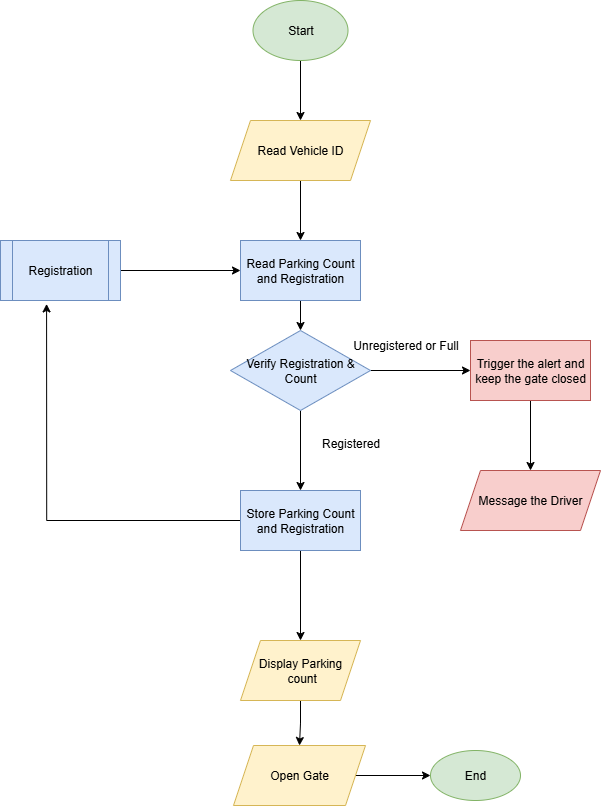

The diagram above was exported from draw.io. Its source (the exported page's mxGraphModel, read from the mxfile embedded in the PNG):
<mxGraphModel dx="858" dy="1068" grid="1" gridSize="10" guides="1" tooltips="1" connect="1" arrows="1" fold="1" page="1" pageScale="1" pageWidth="850" pageHeight="1100" math="0" shadow="0">
  <root>
    <mxCell id="0" />
    <mxCell id="1" parent="0" />
    <mxCell id="UfAPCVfafdLjMKs81Pv9-14" style="edgeStyle=orthogonalEdgeStyle;rounded=0;orthogonalLoop=1;jettySize=auto;html=1;entryX=0.5;entryY=0;entryDx=0;entryDy=0;" edge="1" parent="1" source="UfAPCVfafdLjMKs81Pv9-1" target="UfAPCVfafdLjMKs81Pv9-2">
      <mxGeometry relative="1" as="geometry" />
    </mxCell>
    <mxCell id="UfAPCVfafdLjMKs81Pv9-1" value="Start" style="ellipse;whiteSpace=wrap;html=1;fillColor=#d5e8d4;strokeColor=#82b366;" vertex="1" parent="1">
      <mxGeometry x="312.5" y="50" width="95" height="60" as="geometry" />
    </mxCell>
    <mxCell id="UfAPCVfafdLjMKs81Pv9-13" style="edgeStyle=orthogonalEdgeStyle;rounded=0;orthogonalLoop=1;jettySize=auto;html=1;exitX=0.5;exitY=1;exitDx=0;exitDy=0;entryX=0.5;entryY=0;entryDx=0;entryDy=0;" edge="1" parent="1" source="UfAPCVfafdLjMKs81Pv9-2" target="UfAPCVfafdLjMKs81Pv9-3">
      <mxGeometry relative="1" as="geometry" />
    </mxCell>
    <mxCell id="UfAPCVfafdLjMKs81Pv9-2" value="Read Vehicle ID" style="shape=parallelogram;perimeter=parallelogramPerimeter;whiteSpace=wrap;html=1;fixedSize=1;fillColor=#fff2cc;strokeColor=#d6b656;" vertex="1" parent="1">
      <mxGeometry x="290" y="170" width="140" height="60" as="geometry" />
    </mxCell>
    <mxCell id="UfAPCVfafdLjMKs81Pv9-11" style="edgeStyle=orthogonalEdgeStyle;rounded=0;orthogonalLoop=1;jettySize=auto;html=1;exitX=0.5;exitY=1;exitDx=0;exitDy=0;entryX=0.5;entryY=0;entryDx=0;entryDy=0;" edge="1" parent="1" source="UfAPCVfafdLjMKs81Pv9-3" target="UfAPCVfafdLjMKs81Pv9-4">
      <mxGeometry relative="1" as="geometry" />
    </mxCell>
    <mxCell id="UfAPCVfafdLjMKs81Pv9-3" value="Read Parking Count and Registration" style="rounded=0;whiteSpace=wrap;html=1;fillColor=#dae8fc;strokeColor=#6c8ebf;" vertex="1" parent="1">
      <mxGeometry x="300" y="290" width="120" height="60" as="geometry" />
    </mxCell>
    <mxCell id="UfAPCVfafdLjMKs81Pv9-9" style="edgeStyle=orthogonalEdgeStyle;rounded=0;orthogonalLoop=1;jettySize=auto;html=1;exitX=1;exitY=0.5;exitDx=0;exitDy=0;entryX=0;entryY=0.5;entryDx=0;entryDy=0;" edge="1" parent="1" source="UfAPCVfafdLjMKs81Pv9-4" target="UfAPCVfafdLjMKs81Pv9-6">
      <mxGeometry relative="1" as="geometry" />
    </mxCell>
    <mxCell id="UfAPCVfafdLjMKs81Pv9-10" style="edgeStyle=orthogonalEdgeStyle;rounded=0;orthogonalLoop=1;jettySize=auto;html=1;exitX=0.5;exitY=1;exitDx=0;exitDy=0;entryX=0.5;entryY=0;entryDx=0;entryDy=0;" edge="1" parent="1" source="UfAPCVfafdLjMKs81Pv9-4" target="UfAPCVfafdLjMKs81Pv9-5">
      <mxGeometry relative="1" as="geometry" />
    </mxCell>
    <mxCell id="UfAPCVfafdLjMKs81Pv9-4" value="Verify Registration &amp;amp; Count" style="rhombus;whiteSpace=wrap;html=1;fillColor=#dae8fc;strokeColor=#6c8ebf;" vertex="1" parent="1">
      <mxGeometry x="290" y="380" width="140" height="80" as="geometry" />
    </mxCell>
    <mxCell id="UfAPCVfafdLjMKs81Pv9-17" style="edgeStyle=orthogonalEdgeStyle;rounded=0;orthogonalLoop=1;jettySize=auto;html=1;exitX=0;exitY=0.5;exitDx=0;exitDy=0;entryX=0.384;entryY=1.057;entryDx=0;entryDy=0;entryPerimeter=0;" edge="1" parent="1" source="UfAPCVfafdLjMKs81Pv9-5" target="UfAPCVfafdLjMKs81Pv9-15">
      <mxGeometry relative="1" as="geometry">
        <mxPoint x="90" y="570.3333333333333" as="targetPoint" />
      </mxGeometry>
    </mxCell>
    <mxCell id="UfAPCVfafdLjMKs81Pv9-21" style="edgeStyle=orthogonalEdgeStyle;rounded=0;orthogonalLoop=1;jettySize=auto;html=1;exitX=0.5;exitY=1;exitDx=0;exitDy=0;" edge="1" parent="1" source="UfAPCVfafdLjMKs81Pv9-5" target="UfAPCVfafdLjMKs81Pv9-20">
      <mxGeometry relative="1" as="geometry" />
    </mxCell>
    <mxCell id="UfAPCVfafdLjMKs81Pv9-5" value="Store Parking Count and Registration" style="rounded=0;whiteSpace=wrap;html=1;fillColor=#dae8fc;strokeColor=#6c8ebf;" vertex="1" parent="1">
      <mxGeometry x="300" y="540" width="120" height="60" as="geometry" />
    </mxCell>
    <mxCell id="UfAPCVfafdLjMKs81Pv9-8" style="edgeStyle=orthogonalEdgeStyle;rounded=0;orthogonalLoop=1;jettySize=auto;html=1;exitX=0.5;exitY=1;exitDx=0;exitDy=0;entryX=0.5;entryY=0;entryDx=0;entryDy=0;" edge="1" parent="1" source="UfAPCVfafdLjMKs81Pv9-6" target="UfAPCVfafdLjMKs81Pv9-7">
      <mxGeometry relative="1" as="geometry" />
    </mxCell>
    <mxCell id="UfAPCVfafdLjMKs81Pv9-6" value="Trigger the alert and keep the gate closed" style="rounded=0;whiteSpace=wrap;html=1;fillColor=#f8cecc;strokeColor=#b85450;" vertex="1" parent="1">
      <mxGeometry x="530" y="390" width="120" height="60" as="geometry" />
    </mxCell>
    <mxCell id="UfAPCVfafdLjMKs81Pv9-7" value="Message the Driver" style="shape=parallelogram;perimeter=parallelogramPerimeter;whiteSpace=wrap;html=1;fixedSize=1;fillColor=#f8cecc;strokeColor=#b85450;" vertex="1" parent="1">
      <mxGeometry x="520" y="520" width="140" height="60" as="geometry" />
    </mxCell>
    <mxCell id="UfAPCVfafdLjMKs81Pv9-16" style="edgeStyle=orthogonalEdgeStyle;rounded=0;orthogonalLoop=1;jettySize=auto;html=1;entryX=0;entryY=0.5;entryDx=0;entryDy=0;" edge="1" parent="1" source="UfAPCVfafdLjMKs81Pv9-15" target="UfAPCVfafdLjMKs81Pv9-3">
      <mxGeometry relative="1" as="geometry" />
    </mxCell>
    <mxCell id="UfAPCVfafdLjMKs81Pv9-15" value="Registration" style="shape=process;whiteSpace=wrap;html=1;backgroundOutline=1;fillColor=#dae8fc;strokeColor=#6c8ebf;" vertex="1" parent="1">
      <mxGeometry x="60" y="290" width="120" height="60" as="geometry" />
    </mxCell>
    <mxCell id="UfAPCVfafdLjMKs81Pv9-18" value="Unregistered or Full" style="text;html=1;align=center;verticalAlign=middle;resizable=0;points=[];autosize=1;strokeColor=none;fillColor=none;" vertex="1" parent="1">
      <mxGeometry x="400" y="380" width="130" height="30" as="geometry" />
    </mxCell>
    <mxCell id="UfAPCVfafdLjMKs81Pv9-19" value="Registered" style="text;html=1;align=center;verticalAlign=middle;resizable=0;points=[];autosize=1;strokeColor=none;fillColor=none;" vertex="1" parent="1">
      <mxGeometry x="370" y="478" width="80" height="30" as="geometry" />
    </mxCell>
    <mxCell id="UfAPCVfafdLjMKs81Pv9-25" style="edgeStyle=orthogonalEdgeStyle;rounded=0;orthogonalLoop=1;jettySize=auto;html=1;entryX=0.5;entryY=0;entryDx=0;entryDy=0;" edge="1" parent="1" source="UfAPCVfafdLjMKs81Pv9-20" target="UfAPCVfafdLjMKs81Pv9-22">
      <mxGeometry relative="1" as="geometry" />
    </mxCell>
    <mxCell id="UfAPCVfafdLjMKs81Pv9-20" value="Display Parking&lt;div&gt;&amp;nbsp;count&lt;/div&gt;" style="shape=parallelogram;perimeter=parallelogramPerimeter;whiteSpace=wrap;html=1;fixedSize=1;fillColor=#fff2cc;strokeColor=#d6b656;" vertex="1" parent="1">
      <mxGeometry x="300" y="690" width="120" height="60" as="geometry" />
    </mxCell>
    <mxCell id="UfAPCVfafdLjMKs81Pv9-24" style="edgeStyle=orthogonalEdgeStyle;rounded=0;orthogonalLoop=1;jettySize=auto;html=1;entryX=0;entryY=0.5;entryDx=0;entryDy=0;" edge="1" parent="1" source="UfAPCVfafdLjMKs81Pv9-22" target="UfAPCVfafdLjMKs81Pv9-23">
      <mxGeometry relative="1" as="geometry" />
    </mxCell>
    <mxCell id="UfAPCVfafdLjMKs81Pv9-22" value="Open Gate" style="shape=parallelogram;perimeter=parallelogramPerimeter;whiteSpace=wrap;html=1;fixedSize=1;fillColor=#fff2cc;strokeColor=#d6b656;" vertex="1" parent="1">
      <mxGeometry x="293" y="795" width="132" height="60" as="geometry" />
    </mxCell>
    <mxCell id="UfAPCVfafdLjMKs81Pv9-23" value="End" style="ellipse;whiteSpace=wrap;html=1;fillColor=#d5e8d4;strokeColor=#82b366;" vertex="1" parent="1">
      <mxGeometry x="490" y="800" width="90" height="50" as="geometry" />
    </mxCell>
  </root>
</mxGraphModel>